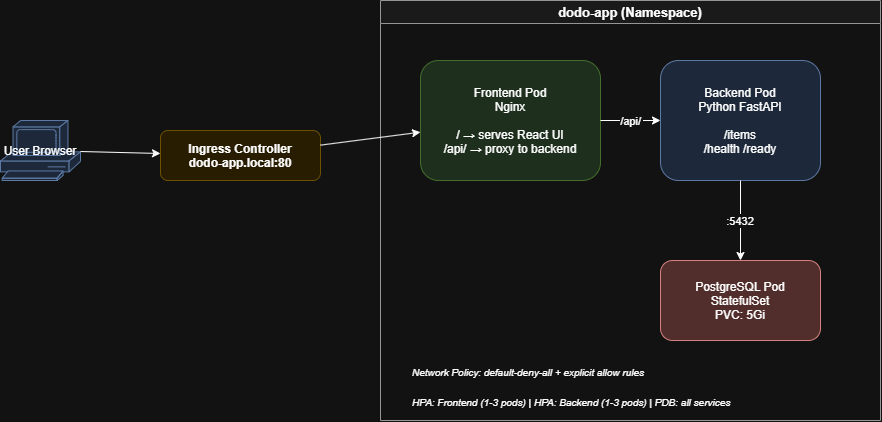

The diagram above was exported from draw.io. Its source (the exported page's mxGraphModel, read from the mxfile embedded in the PNG):
<mxGraphModel dx="915" dy="494" grid="1" gridSize="10" guides="1" tooltips="1" connect="1" arrows="1" fold="1" page="1" pageScale="1" pageWidth="850" pageHeight="1100" math="0" shadow="0">
  <root>
    <mxCell id="0" />
    <mxCell id="1" parent="0" />
    <mxCell id="2" parent="1" style="shape=mxgraph.cisco.computers_and_peripherals.pc;fillColor=#dae8fc;strokeColor=#6c8ebf;" value="User Browser" vertex="1">
      <mxGeometry height="60" width="80" x="40" y="200" as="geometry" />
    </mxCell>
    <mxCell id="3" parent="1" style="rounded=1;fillColor=#fff2cc;strokeColor=#d6b656;fontStyle=1;" value="Ingress Controller&#10;dodo-app.local:80" vertex="1">
      <mxGeometry height="50" width="160" x="200" y="210" as="geometry" />
    </mxCell>
    <mxCell id="4" parent="1" style="swimlane;fillColor=#f5f5f5;strokeColor=#666666;fontStyle=1;fontSize=13;" value="dodo-app (Namespace)" vertex="1">
      <mxGeometry height="420" width="500" x="420" y="80" as="geometry" />
    </mxCell>
    <mxCell id="5" parent="4" style="rounded=1;fillColor=#d5e8d4;strokeColor=#82b366;" value="Frontend Pod&#10;Nginx&#10;&#10;/  → serves React UI&#10;/api/ → proxy to backend" vertex="1">
      <mxGeometry height="120" width="180" x="40" y="60" as="geometry" />
    </mxCell>
    <mxCell id="6" parent="4" style="rounded=1;fillColor=#dae8fc;strokeColor=#6c8ebf;" value="Backend Pod&#10;Python FastAPI&#10;&#10;/items&#10;/health  /ready" vertex="1">
      <mxGeometry height="120" width="160" x="280" y="60" as="geometry" />
    </mxCell>
    <mxCell id="7" parent="4" style="rounded=1;fillColor=#f8cecc;strokeColor=#b85450;" value="PostgreSQL Pod&#10;StatefulSet&#10;PVC: 5Gi" vertex="1">
      <mxGeometry height="80" width="160" x="280" y="260" as="geometry" />
    </mxCell>
    <mxCell id="8" parent="4" style="text;fontStyle=2;fontSize=10;fillColor=none;" value="Network Policy: default-deny-all + explicit allow rules" vertex="1">
      <mxGeometry height="30" width="440" x="30" y="360" as="geometry" />
    </mxCell>
    <mxCell id="9" parent="4" style="text;fontStyle=2;fontSize=10;fillColor=none;" value="HPA: Frontend (1-3 pods)  |  HPA: Backend (1-3 pods)  |  PDB: all services" vertex="1">
      <mxGeometry height="20" width="450" x="30" y="390" as="geometry" />
    </mxCell>
    <mxCell id="12" edge="1" parent="4" source="5" target="6" value="/api/">
      <mxGeometry relative="1" as="geometry" />
    </mxCell>
    <mxCell id="13" edge="1" parent="4" source="6" target="7" value=":5432">
      <mxGeometry relative="1" as="geometry" />
    </mxCell>
    <mxCell id="10" edge="1" parent="1" source="2" target="3">
      <mxGeometry relative="1" as="geometry" />
    </mxCell>
    <mxCell id="11" edge="1" parent="1" source="3" target="5">
      <mxGeometry relative="1" as="geometry" />
    </mxCell>
  </root>
</mxGraphModel>